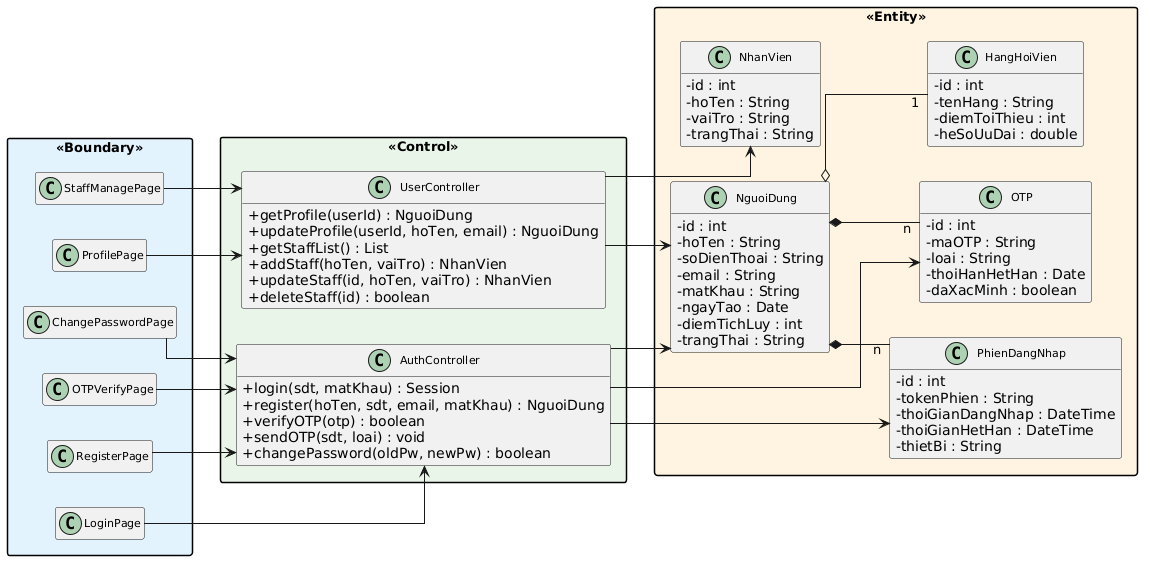

The diagram above was rendered by PlantUML. Its source (embedded in the PNG):
@startuml
left to right direction
skinparam linetype ortho
skinparam packageStyle rectangle
skinparam classAttributeIconSize 0
skinparam classFontSize 11
skinparam packageFontSize 13
hide empty members

package "<<Boundary>>" #E3F2FD {
  class LoginPage
  class RegisterPage
  class OTPVerifyPage
  class ChangePasswordPage
  class ProfilePage
  class StaffManagePage
}

package "<<Control>>" #E8F5E9 {
  class AuthController {
    +login(sdt, matKhau) : Session
    +register(hoTen, sdt, email, matKhau) : NguoiDung
    +verifyOTP(otp) : boolean
    +sendOTP(sdt, loai) : void
    +changePassword(oldPw, newPw) : boolean
  }
  class UserController {
    +getProfile(userId) : NguoiDung
    +updateProfile(userId, hoTen, email) : NguoiDung
    +getStaffList() : List
    +addStaff(hoTen, vaiTro) : NhanVien
    +updateStaff(id, hoTen, vaiTro) : NhanVien
    +deleteStaff(id) : boolean
  }
}

package "<<Entity>>" #FFF3E0 {
  class NguoiDung {
    -id : int
    -hoTen : String
    -soDienThoai : String
    -email : String
    -matKhau : String
    -ngayTao : Date
    -diemTichLuy : int
    -trangThai : String
  }
  class HangHoiVien {
    -id : int
    -tenHang : String
    -diemToiThieu : int
    -heSoUuDai : double
  }
  class OTP {
    -id : int
    -maOTP : String
    -loai : String
    -thoiHanHetHan : Date
    -daXacMinh : boolean
  }
  class PhienDangNhap {
    -id : int
    -tokenPhien : String
    -thoiGianDangNhap : DateTime
    -thoiGianHetHan : DateTime
    -thietBi : String
  }
  class NhanVien {
    -id : int
    -hoTen : String
    -vaiTro : String
    -trangThai : String
  }
}

LoginPage --> AuthController
RegisterPage --> AuthController
OTPVerifyPage --> AuthController
ChangePasswordPage --> AuthController
ProfilePage --> UserController
StaffManagePage --> UserController

AuthController --> NguoiDung
AuthController --> OTP
AuthController --> PhienDangNhap
UserController --> NguoiDung
UserController --> NhanVien

NguoiDung o-- "1" HangHoiVien
NguoiDung *-- "n" OTP
NguoiDung *-- "n" PhienDangNhap
@enduml